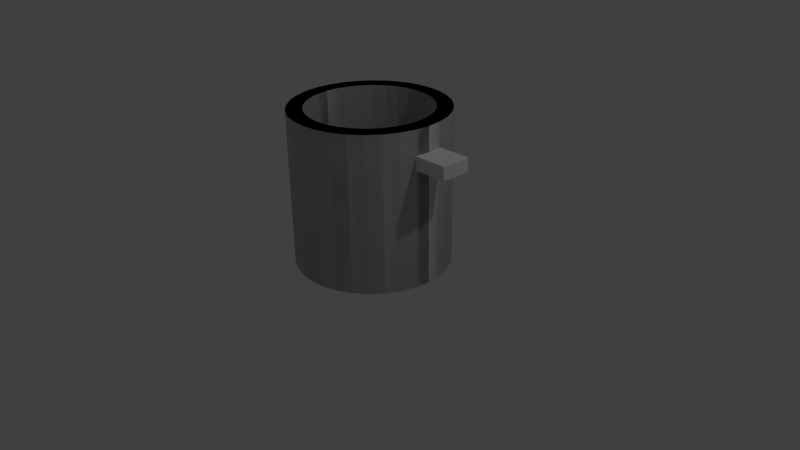 # Source: pot_1_1.blend  (saved by Blender 2.72.0; exported with 4.5.12 LTS)
import bpy
from mathutils import Matrix  # noqa: F401  (used for matrix-valued properties, if any)

bpy.ops.wm.read_factory_settings(use_empty=True)
scene = bpy.context.scene
scene.name = 'Scene'

# ---- collections
col_collection_1 = bpy.data.collections.new('Collection 1'); scene.collection.children.link(col_collection_1)

# ---- world
world_world = bpy.data.worlds.new('World'); scene.world = world_world
world_world.color = (0.05088, 0.05088, 0.05088)
world_world.use_sun_shadow = False
world_world.sun_shadow_jitter_overblur = 0.0
world_world.cycles.sampling_method = 'MANUAL'
world_world.cycles.sample_map_resolution = 256

# ---- cameras
cam_camera = bpy.data.cameras.new('Camera')
cam_camera.clip_end = 100.0
cam_camera.lens = 35.0
cam_camera.sensor_width = 32.0
cam_camera.sensor_height = 18.0
cam_camera.ortho_scale = 7.314
cam_camera.dof.focus_distance = 0.0
cam_camera.dof.aperture_fstop = 128.0

# ---- lights
light_lamp = bpy.data.lights.new('Lamp', 'POINT')
light_lamp.transmission_factor = 0.0
light_lamp.cutoff_distance = 30.0
light_lamp.energy = 100.0
light_lamp.shadow_buffer_clip_start = 1.001
light_lamp.shadow_soft_size = 0.1
light_lamp.shadow_maximum_resolution = 0.006
light_lamp.use_absolute_resolution = True
light_lamp.cycles.use_multiple_importance_sampling = False

# ---- meshes
me_cylinder = bpy.data.meshes.new('Cylinder')
me_cylinder.from_pydata([(0.0, 1.0, -1.0), (0.0, 1.0, 1.0), (0.1951, 0.9808, -1.0), (0.1951, 0.9808, 1.0), (0.3827, 0.9239, -1.0), (0.3827, 0.9239, 1.0), (0.5556, 0.8315, -1.0), (0.5556, 0.8315, 1.0), (0.7071, 0.7071, -1.0), (0.7071, 0.7071, 1.0), (0.8315, 0.5556, -1.0), (0.8315, 0.5556, 1.0), (0.9239, 0.3827, -1.0), (0.9239, 0.3827, 1.0), (0.9808, 0.1951, -1.0), (0.9808, 0.1951, 1.0), (1.0, 7.55e-08, -1.0), (1.0, 7.55e-08, 1.0), (0.9808, -0.1951, -1.0), (0.9808, -0.1951, 1.0), (0.9239, -0.3827, -1.0), (0.9239, -0.3827, 1.0), (0.8315, -0.5556, -1.0), (0.8315, -0.5556, 1.0), (0.7071, -0.7071, -1.0), (0.7071, -0.7071, 1.0), (0.5556, -0.8315, -1.0), (0.5556, -0.8315, 1.0), (0.3827, -0.9239, -1.0), (0.3827, -0.9239, 1.0), (0.1951, -0.9808, -1.0), (0.1951, -0.9808, 1.0), (-3.258e-07, -1.0, -1.0), (-3.258e-07, -1.0, 1.0), (-0.1951, -0.9808, -1.0), (-0.1951, -0.9808, 1.0), (-0.3827, -0.9239, -1.0), (-0.3827, -0.9239, 1.0), (-0.5556, -0.8315, -1.0), (-0.5556, -0.8315, 1.0), (-0.7071, -0.7071, -1.0), (-0.7071, -0.7071, 1.0), (-0.8315, -0.5556, -1.0), (-0.8315, -0.5556, 1.0), (-0.9239, -0.3827, -1.0), (-0.9239, -0.3827, 1.0), (-0.9808, -0.1951, -1.0), (-0.9808, -0.1951, 1.0), (-1.0, 9.656e-07, -1.0), (-1.0, 9.656e-07, 1.0), (-0.9808, 0.1951, -1.0), (-0.9808, 0.1951, 1.0), (-0.9239, 0.3827, -1.0), (-0.9239, 0.3827, 1.0), (-0.8315, 0.5556, -1.0), (-0.8315, 0.5556, 1.0), (-0.7071, 0.7071, -1.0), (-0.7071, 0.7071, 1.0), (-0.5556, 0.8315, -1.0), (-0.5556, 0.8315, 1.0), (-0.3827, 0.9239, -1.0), (-0.3827, 0.9239, 1.0), (-0.1951, 0.9808, -1.0), (-0.1951, 0.9808, 1.0), (2.412e-08, 0.7969, 1.0), (0.1555, 0.7816, 1.0), (0.305, 0.7362, 1.0), (0.4427, 0.6626, 1.0), (0.5635, 0.5635, 1.0), (0.6626, 0.4427, 1.0), (0.7362, 0.305, 1.0), (0.7816, 0.1555, 1.0), (0.7969, 1.18e-07, 1.0), (0.7816, -0.1555, 1.0), (0.7362, -0.305, 1.0), (0.6626, -0.4427, 1.0), (0.5635, -0.5635, 1.0), (0.4427, -0.6626, 1.0), (0.305, -0.7362, 1.0), (0.1555, -0.7816, 1.0), (-2.355e-07, -0.7969, 1.0), (-0.1555, -0.7816, 1.0), (-0.305, -0.7362, 1.0), (-0.4427, -0.6626, 1.0), (-0.5635, -0.5635, 1.0), (-0.6626, -0.4427, 1.0), (-0.7362, -0.305, 1.0), (-0.7816, -0.1555, 1.0), (-0.7969, 8.274e-07, 1.0), (-0.7816, 0.1555, 1.0), (-0.7362, 0.305, 1.0), (-0.6626, 0.4427, 1.0), (-0.5635, 0.5635, 1.0), (-0.4427, 0.6626, 1.0), (-0.305, 0.7362, 1.0), (-0.1555, 0.7816, 1.0), (2.412e-08, 0.7969, -0.7814), (0.1555, 0.7816, -0.7814), (0.305, 0.7362, -0.7814), (0.4427, 0.6626, -0.7814), (0.5635, 0.5635, -0.7814), (0.6626, 0.4427, -0.7814), (0.7362, 0.305, -0.7814), (0.7816, 0.1555, -0.7814), (0.7969, 1.18e-07, -0.7814), (0.7816, -0.1555, -0.7814), (0.7362, -0.305, -0.7814), (0.6626, -0.4427, -0.7814), (0.5635, -0.5635, -0.7814), (0.4427, -0.6626, -0.7814), (0.305, -0.7362, -0.7814), (0.1555, -0.7816, -0.7814), (-2.355e-07, -0.7969, -0.7814), (-0.1555, -0.7816, -0.7814), (-0.305, -0.7362, -0.7814), (-0.4427, -0.6626, -0.7814), (-0.5635, -0.5635, -0.7814), (-0.6626, -0.4427, -0.7814), (-0.7362, -0.305, -0.7814), (-0.7816, -0.1555, -0.7814), (-0.7969, 8.274e-07, -0.7814), (-0.7816, 0.1555, -0.7814), (-0.7362, 0.305, -0.7814), (-0.6626, 0.4427, -0.7814), (-0.5635, 0.5635, -0.7814), (-0.4427, 0.6626, -0.7814), (-0.305, 0.7362, -0.7814), (-0.1555, 0.7816, -0.7814), (0.0, 1.0, 0.6867), (0.1951, 0.9808, 0.6867), (0.3827, 0.9239, 0.6867), (0.5556, 0.8315, 0.6867), (0.7071, 0.7071, 0.6867), (0.8315, 0.5556, 0.6867), (0.9239, 0.3827, 0.6867), (0.9808, 0.1951, 0.6867), (1.0, 7.55e-08, 0.6867), (0.9808, -0.1951, 0.6867), (0.9239, -0.3827, 0.6867), (0.8315, -0.5556, 0.6867), (0.7071, -0.7071, 0.6867), (0.5556, -0.8315, 0.6867), (0.3827, -0.9239, 0.6867), (0.1951, -0.9808, 0.6867), (-3.258e-07, -1.0, 0.6867), (-0.1951, -0.9808, 0.6867), (-0.3827, -0.9239, 0.6867), (-0.5556, -0.8315, 0.6867), (-0.7071, -0.7071, 0.6867), (-0.8315, -0.5556, 0.6867), (-0.9239, -0.3827, 0.6867), (-0.9808, -0.1951, 0.6867), (-1.0, 9.656e-07, 0.6867), (-0.9808, 0.1951, 0.6867), (-0.9239, 0.3827, 0.6867), (-0.8315, 0.5556, 0.6867), (-0.7071, 0.7071, 0.6867), (-0.5556, 0.8315, 0.6867), (-0.3827, 0.9239, 0.6867), (-0.1951, 0.9808, 0.6867), (0.1951, 0.9808, 0.5172), (0.3827, 0.9239, 0.5172), (0.5556, 0.8315, 0.5172), (0.7071, 0.7071, 0.5172), (0.8315, 0.5556, 0.5172), (0.9239, 0.3827, 0.5172), (0.9808, 0.1951, 0.5172), (1.0, 7.55e-08, 0.5172), (0.9808, -0.1951, 0.5172), (0.9239, -0.3827, 0.5172), (0.8315, -0.5556, 0.5172), (0.7071, -0.7071, 0.5172), (0.5556, -0.8315, 0.5172), (0.3827, -0.9239, 0.5172), (0.1951, -0.9808, 0.5172), (-3.258e-07, -1.0, 0.5172), (-0.1951, -0.9808, 0.5172), (-0.3827, -0.9239, 0.5172), (-0.5556, -0.8315, 0.5172), (-0.7071, -0.7071, 0.5172), (-0.8315, -0.5556, 0.5172), (-0.9239, -0.3827, 0.5172), (-0.9808, -0.1951, 0.5172), (-1.0, 9.656e-07, 0.5172), (-0.9808, 0.1951, 0.5172), (-0.9239, 0.3827, 0.5172), (-0.8315, 0.5556, 0.5172), (-0.7071, 0.7071, 0.5172), (-0.5556, 0.8315, 0.5172), (-0.3827, 0.9239, 0.5172), (-0.1951, 0.9808, 0.5172), (0.0, 1.0, 0.5172), (-1.414, -0.1951, 0.6867), (-1.433, 9.656e-07, 0.6867), (-1.414, 0.1951, 0.6867), (-1.414, -0.1951, 0.5172), (-1.433, 9.656e-07, 0.5172), (-1.414, 0.1951, 0.5172)], [], [(128, 1, 3, 129), (129, 3, 5, 130), (130, 5, 7, 131), (131, 7, 9, 132), (132, 9, 11, 133), (133, 11, 13, 134), (134, 13, 15, 135), (135, 15, 17, 136), (136, 17, 19, 137), (137, 19, 21, 138), (138, 21, 23, 139), (139, 23, 25, 140), (140, 25, 27, 141), (141, 27, 29, 142), (142, 29, 31, 143), (143, 31, 33, 144), (144, 33, 35, 145), (145, 35, 37, 146), (146, 37, 39, 147), (147, 39, 41, 148), (148, 41, 43, 149), (149, 43, 45, 150), (150, 45, 47, 151), (151, 47, 49, 152), (152, 49, 51, 153), (153, 51, 53, 154), (154, 53, 55, 155), (155, 55, 57, 156), (156, 57, 59, 157), (157, 59, 61, 158), (55, 53, 90, 91), (159, 63, 1, 128), (158, 61, 63, 159), (0, 2, 4, 6, 8, 10, 12, 14, 16, 18, 20, 22, 24, 26, 28, 30, 32, 34, 36, 38, 40, 42, 44, 46, 48, 50, 52, 54, 56, 58, 60, 62), (93, 92, 124, 125), (11, 9, 68, 69), (33, 31, 79, 80), (61, 59, 93, 94), (39, 37, 82, 83), (3, 1, 64, 65), (17, 15, 71, 72), (45, 43, 85, 86), (23, 21, 74, 75), (51, 49, 88, 89), (7, 5, 66, 67), (29, 27, 77, 78), (57, 55, 91, 92), (35, 33, 80, 81), (13, 11, 69, 70), (63, 61, 94, 95), (41, 39, 83, 84), (19, 17, 72, 73), (47, 45, 86, 87), (25, 23, 75, 76), (53, 51, 89, 90), (9, 7, 67, 68), (31, 29, 78, 79), (59, 57, 92, 93), (37, 35, 81, 82), (15, 13, 70, 71), (1, 63, 95, 64), (43, 41, 84, 85), (21, 19, 73, 74), (49, 47, 87, 88), (5, 3, 65, 66), (27, 25, 76, 77), (97, 96, 127, 126, 125, 124, 123, 122, 121, 120, 119, 118, 117, 116, 115, 114, 113, 112, 111, 110, 109, 108, 107, 106, 105, 104, 103, 102, 101, 100, 99, 98), (82, 81, 113, 114), (71, 70, 102, 103), (91, 90, 122, 123), (69, 68, 100, 101), (80, 79, 111, 112), (89, 88, 120, 121), (67, 66, 98, 99), (78, 77, 109, 110), (87, 86, 118, 119), (65, 64, 96, 97), (76, 75, 107, 108), (64, 95, 127, 96), (85, 84, 116, 117), (74, 73, 105, 106), (94, 93, 125, 126), (83, 82, 114, 115), (72, 71, 103, 104), (92, 91, 123, 124), (81, 80, 112, 113), (70, 69, 101, 102), (90, 89, 121, 122), (68, 67, 99, 100), (79, 78, 110, 111), (88, 87, 119, 120), (66, 65, 97, 98), (77, 76, 108, 109), (86, 85, 117, 118), (75, 74, 106, 107), (95, 94, 126, 127), (84, 83, 115, 116), (73, 72, 104, 105), (191, 128, 129, 160), (160, 129, 130, 161), (161, 130, 131, 162), (162, 131, 132, 163), (163, 132, 133, 164), (164, 133, 134, 165), (165, 134, 135, 166), (166, 135, 136, 167), (167, 136, 137, 168), (168, 137, 138, 169), (169, 138, 139, 170), (170, 139, 140, 171), (171, 140, 141, 172), (172, 141, 142, 173), (173, 142, 143, 174), (174, 143, 144, 175), (175, 144, 145, 176), (176, 145, 146, 177), (177, 146, 147, 178), (178, 147, 148, 179), (179, 148, 149, 180), (180, 149, 150, 181), (181, 150, 151, 182), (183, 182, 195, 196), (184, 183, 196, 197), (184, 153, 154, 185), (185, 154, 155, 186), (186, 155, 156, 187), (187, 156, 157, 188), (188, 157, 158, 189), (190, 159, 128, 191), (189, 158, 159, 190), (0, 191, 160, 2), (2, 160, 161, 4), (4, 161, 162, 6), (6, 162, 163, 8), (8, 163, 164, 10), (10, 164, 165, 12), (12, 165, 166, 14), (14, 166, 167, 16), (16, 167, 168, 18), (18, 168, 169, 20), (20, 169, 170, 22), (22, 170, 171, 24), (24, 171, 172, 26), (26, 172, 173, 28), (28, 173, 174, 30), (30, 174, 175, 32), (32, 175, 176, 34), (34, 176, 177, 36), (36, 177, 178, 38), (38, 178, 179, 40), (40, 179, 180, 42), (42, 180, 181, 44), (44, 181, 182, 46), (46, 182, 183, 48), (48, 183, 184, 50), (50, 184, 185, 52), (52, 185, 186, 54), (54, 186, 187, 56), (56, 187, 188, 58), (58, 188, 189, 60), (62, 190, 191, 0), (60, 189, 190, 62), (195, 192, 193, 196), (196, 193, 194, 197), (153, 184, 197, 194), (182, 151, 192, 195), (152, 153, 194, 193), (151, 152, 193, 192)])
me_cylinder.use_remesh_preserve_volume = False
me_cylinder.use_remesh_preserve_attributes = False
me_cylinder.use_mirror_vertex_groups = False
me_cylinder.update()

# ---- objects
ob_cylinder = bpy.data.objects.new('Cylinder', me_cylinder)
ob_lamp = bpy.data.objects.new('Lamp', light_lamp)
ob_camera = bpy.data.objects.new('Camera', cam_camera)

# ---- transforms, parenting, visibility, modifiers, constraints
ob_cylinder.location = (0.0, 0.0, 1.0)
ob_cylinder.lineart.crease_threshold = 0.0
_m = ob_cylinder.modifiers.new('Mirror', 'MIRROR')
ob_lamp.location = (4.076, 1.005, 5.904)
ob_lamp.rotation_euler = (0.6503, 0.05522, 1.866)
ob_lamp.lock_rotations_4d = False
ob_lamp.empty_display_type = 'ARROWS'
ob_lamp.color = (0.0, 0.0, 0.0, 0.0)
ob_lamp.lineart.crease_threshold = 0.0
ob_camera.location = (7.481, -6.508, 5.344)
ob_camera.rotation_euler = (1.109, 0.01082, 0.8149)
ob_camera.lock_rotations_4d = False
ob_camera.empty_display_type = 'ARROWS'
ob_camera.color = (0.0, 0.0, 0.0, 0.0)
ob_camera.display_type = 'WIRE'
ob_camera.lineart.crease_threshold = 0.0

# ---- collection membership
col_collection_1.objects.link(ob_cylinder)
col_collection_1.objects.link(ob_lamp)
col_collection_1.objects.link(ob_camera)

# ---- scene / render settings (as saved in the file)
scene.camera = ob_camera
scene.frame_start = 1; scene.frame_end = 250; scene.frame_set(1)
scene.render.engine = 'BLENDER_EEVEE_NEXT'
scene.render.resolution_percentage = 50
scene.render.dither_intensity = 0.0
scene.cycles.use_denoising = False
scene.cycles.samples = 10
scene.cycles.sampling_pattern = 'TABULATED_SOBOL'
scene.cycles.light_sampling_threshold = 0.0
scene.cycles.use_adaptive_sampling = False
scene.cycles.use_light_tree = False
scene.cycles.blur_glossy = 0.0
scene.cycles.pixel_filter_type = 'GAUSSIAN'
scene.cycles.sample_clamp_indirect = 0.0
scene.view_settings.view_transform = 'Standard'
bpy.context.view_layer.update()
